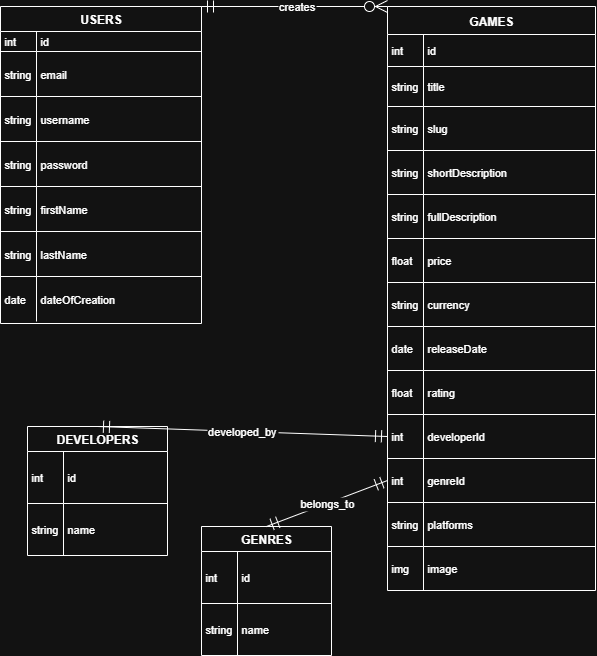

The diagram above was exported from draw.io. Its source (the exported page's mxGraphModel, read from the mxfile embedded in the PNG):
<mxGraphModel dx="1258" dy="489" grid="1" gridSize="10" guides="1" tooltips="1" connect="1" arrows="1" fold="1" page="1" pageScale="1" pageWidth="827" pageHeight="1169" math="0" shadow="0">
  <root>
    <mxCell id="0" />
    <mxCell id="1" parent="0" />
    <mxCell id="2" value="USERS" style="shape=table;startSize=25;container=1;collapsible=0;childLayout=tableLayout;fixedRows=1;rowLines=1;fontStyle=1;align=center;resizeLast=1;" parent="1" vertex="1">
      <mxGeometry x="83" y="40" width="201" height="317" as="geometry" />
    </mxCell>
    <mxCell id="3" style="shape=tableRow;horizontal=0;startSize=0;swimlaneHead=0;swimlaneBody=0;fillColor=none;collapsible=0;dropTarget=0;points=[[0,0.5],[1,0.5]];portConstraint=eastwest;top=0;left=0;right=0;bottom=0;" parent="2" vertex="1">
      <mxGeometry y="25" width="201" height="20" as="geometry" />
    </mxCell>
    <mxCell id="4" value="int" style="shape=partialRectangle;connectable=0;fillColor=none;top=0;left=0;bottom=0;right=0;align=left;spacingLeft=2;overflow=hidden;fontSize=11;" parent="3" vertex="1">
      <mxGeometry width="36" height="20" as="geometry">
        <mxRectangle width="36" height="20" as="alternateBounds" />
      </mxGeometry>
    </mxCell>
    <mxCell id="5" value="id" style="shape=partialRectangle;connectable=0;fillColor=none;top=0;left=0;bottom=0;right=0;align=left;spacingLeft=2;overflow=hidden;fontSize=11;" parent="3" vertex="1">
      <mxGeometry x="36" width="165" height="20" as="geometry">
        <mxRectangle width="165" height="20" as="alternateBounds" />
      </mxGeometry>
    </mxCell>
    <mxCell id="6" style="shape=tableRow;horizontal=0;startSize=0;swimlaneHead=0;swimlaneBody=0;fillColor=none;collapsible=0;dropTarget=0;points=[[0,0.5],[1,0.5]];portConstraint=eastwest;top=0;left=0;right=0;bottom=0;" parent="2" vertex="1">
      <mxGeometry y="45" width="201" height="45" as="geometry" />
    </mxCell>
    <mxCell id="7" value="string" style="shape=partialRectangle;connectable=0;fillColor=none;top=0;left=0;bottom=0;right=0;align=left;spacingLeft=2;overflow=hidden;fontSize=11;" parent="6" vertex="1">
      <mxGeometry width="36" height="45" as="geometry">
        <mxRectangle width="36" height="45" as="alternateBounds" />
      </mxGeometry>
    </mxCell>
    <mxCell id="8" value="email" style="shape=partialRectangle;connectable=0;fillColor=none;top=0;left=0;bottom=0;right=0;align=left;spacingLeft=2;overflow=hidden;fontSize=11;" parent="6" vertex="1">
      <mxGeometry x="36" width="165" height="45" as="geometry">
        <mxRectangle width="165" height="45" as="alternateBounds" />
      </mxGeometry>
    </mxCell>
    <mxCell id="9" style="shape=tableRow;horizontal=0;startSize=0;swimlaneHead=0;swimlaneBody=0;fillColor=none;collapsible=0;dropTarget=0;points=[[0,0.5],[1,0.5]];portConstraint=eastwest;top=0;left=0;right=0;bottom=0;" parent="2" vertex="1">
      <mxGeometry y="90" width="201" height="45" as="geometry" />
    </mxCell>
    <mxCell id="10" value="string" style="shape=partialRectangle;connectable=0;fillColor=none;top=0;left=0;bottom=0;right=0;align=left;spacingLeft=2;overflow=hidden;fontSize=11;" parent="9" vertex="1">
      <mxGeometry width="36" height="45" as="geometry">
        <mxRectangle width="36" height="45" as="alternateBounds" />
      </mxGeometry>
    </mxCell>
    <mxCell id="11" value="username" style="shape=partialRectangle;connectable=0;fillColor=none;top=0;left=0;bottom=0;right=0;align=left;spacingLeft=2;overflow=hidden;fontSize=11;" parent="9" vertex="1">
      <mxGeometry x="36" width="165" height="45" as="geometry">
        <mxRectangle width="165" height="45" as="alternateBounds" />
      </mxGeometry>
    </mxCell>
    <mxCell id="12" style="shape=tableRow;horizontal=0;startSize=0;swimlaneHead=0;swimlaneBody=0;fillColor=none;collapsible=0;dropTarget=0;points=[[0,0.5],[1,0.5]];portConstraint=eastwest;top=0;left=0;right=0;bottom=0;" parent="2" vertex="1">
      <mxGeometry y="135" width="201" height="45" as="geometry" />
    </mxCell>
    <mxCell id="13" value="string" style="shape=partialRectangle;connectable=0;fillColor=none;top=0;left=0;bottom=0;right=0;align=left;spacingLeft=2;overflow=hidden;fontSize=11;" parent="12" vertex="1">
      <mxGeometry width="36" height="45" as="geometry">
        <mxRectangle width="36" height="45" as="alternateBounds" />
      </mxGeometry>
    </mxCell>
    <mxCell id="14" value="password" style="shape=partialRectangle;connectable=0;fillColor=none;top=0;left=0;bottom=0;right=0;align=left;spacingLeft=2;overflow=hidden;fontSize=11;" parent="12" vertex="1">
      <mxGeometry x="36" width="165" height="45" as="geometry">
        <mxRectangle width="165" height="45" as="alternateBounds" />
      </mxGeometry>
    </mxCell>
    <mxCell id="15" style="shape=tableRow;horizontal=0;startSize=0;swimlaneHead=0;swimlaneBody=0;fillColor=none;collapsible=0;dropTarget=0;points=[[0,0.5],[1,0.5]];portConstraint=eastwest;top=0;left=0;right=0;bottom=0;" parent="2" vertex="1">
      <mxGeometry y="180" width="201" height="45" as="geometry" />
    </mxCell>
    <mxCell id="16" value="string" style="shape=partialRectangle;connectable=0;fillColor=none;top=0;left=0;bottom=0;right=0;align=left;spacingLeft=2;overflow=hidden;fontSize=11;" parent="15" vertex="1">
      <mxGeometry width="36" height="45" as="geometry">
        <mxRectangle width="36" height="45" as="alternateBounds" />
      </mxGeometry>
    </mxCell>
    <mxCell id="17" value="firstName" style="shape=partialRectangle;connectable=0;fillColor=none;top=0;left=0;bottom=0;right=0;align=left;spacingLeft=2;overflow=hidden;fontSize=11;" parent="15" vertex="1">
      <mxGeometry x="36" width="165" height="45" as="geometry">
        <mxRectangle width="165" height="45" as="alternateBounds" />
      </mxGeometry>
    </mxCell>
    <mxCell id="18" style="shape=tableRow;horizontal=0;startSize=0;swimlaneHead=0;swimlaneBody=0;fillColor=none;collapsible=0;dropTarget=0;points=[[0,0.5],[1,0.5]];portConstraint=eastwest;top=0;left=0;right=0;bottom=0;" parent="2" vertex="1">
      <mxGeometry y="225" width="201" height="45" as="geometry" />
    </mxCell>
    <mxCell id="19" value="string" style="shape=partialRectangle;connectable=0;fillColor=none;top=0;left=0;bottom=0;right=0;align=left;spacingLeft=2;overflow=hidden;fontSize=11;" parent="18" vertex="1">
      <mxGeometry width="36" height="45" as="geometry">
        <mxRectangle width="36" height="45" as="alternateBounds" />
      </mxGeometry>
    </mxCell>
    <mxCell id="20" value="lastName" style="shape=partialRectangle;connectable=0;fillColor=none;top=0;left=0;bottom=0;right=0;align=left;spacingLeft=2;overflow=hidden;fontSize=11;" parent="18" vertex="1">
      <mxGeometry x="36" width="165" height="45" as="geometry">
        <mxRectangle width="165" height="45" as="alternateBounds" />
      </mxGeometry>
    </mxCell>
    <mxCell id="21" style="shape=tableRow;horizontal=0;startSize=0;swimlaneHead=0;swimlaneBody=0;fillColor=none;collapsible=0;dropTarget=0;points=[[0,0.5],[1,0.5]];portConstraint=eastwest;top=0;left=0;right=0;bottom=0;" parent="2" vertex="1">
      <mxGeometry y="270" width="201" height="45" as="geometry" />
    </mxCell>
    <mxCell id="22" value="date" style="shape=partialRectangle;connectable=0;fillColor=none;top=0;left=0;bottom=0;right=0;align=left;spacingLeft=2;overflow=hidden;fontSize=11;" parent="21" vertex="1">
      <mxGeometry width="36" height="45" as="geometry">
        <mxRectangle width="36" height="45" as="alternateBounds" />
      </mxGeometry>
    </mxCell>
    <mxCell id="23" value="dateOfCreation" style="shape=partialRectangle;connectable=0;fillColor=none;top=0;left=0;bottom=0;right=0;align=left;spacingLeft=2;overflow=hidden;fontSize=11;" parent="21" vertex="1">
      <mxGeometry x="36" width="165" height="45" as="geometry">
        <mxRectangle width="165" height="45" as="alternateBounds" />
      </mxGeometry>
    </mxCell>
    <mxCell id="24" value="GAMES" style="shape=table;startSize=28;container=1;collapsible=0;childLayout=tableLayout;fixedRows=1;rowLines=1;fontStyle=1;align=center;resizeLast=1;" parent="1" vertex="1">
      <mxGeometry x="470" y="40" width="208" height="584" as="geometry" />
    </mxCell>
    <mxCell id="25" style="shape=tableRow;horizontal=0;startSize=0;swimlaneHead=0;swimlaneBody=0;fillColor=none;collapsible=0;dropTarget=0;points=[[0,0.5],[1,0.5]];portConstraint=eastwest;top=0;left=0;right=0;bottom=0;" parent="24" vertex="1">
      <mxGeometry y="28" width="208" height="32" as="geometry" />
    </mxCell>
    <mxCell id="26" value="int" style="shape=partialRectangle;connectable=0;fillColor=none;top=0;left=0;bottom=0;right=0;align=left;spacingLeft=2;overflow=hidden;fontSize=11;" parent="25" vertex="1">
      <mxGeometry width="36" height="32" as="geometry">
        <mxRectangle width="36" height="32" as="alternateBounds" />
      </mxGeometry>
    </mxCell>
    <mxCell id="27" value="id" style="shape=partialRectangle;connectable=0;fillColor=none;top=0;left=0;bottom=0;right=0;align=left;spacingLeft=2;overflow=hidden;fontSize=11;" parent="25" vertex="1">
      <mxGeometry x="36" width="172" height="32" as="geometry">
        <mxRectangle width="172" height="32" as="alternateBounds" />
      </mxGeometry>
    </mxCell>
    <mxCell id="28" style="shape=tableRow;horizontal=0;startSize=0;swimlaneHead=0;swimlaneBody=0;fillColor=none;collapsible=0;dropTarget=0;points=[[0,0.5],[1,0.5]];portConstraint=eastwest;top=0;left=0;right=0;bottom=0;" parent="24" vertex="1">
      <mxGeometry y="60" width="208" height="40" as="geometry" />
    </mxCell>
    <mxCell id="29" value="string" style="shape=partialRectangle;connectable=0;fillColor=none;top=0;left=0;bottom=0;right=0;align=left;spacingLeft=2;overflow=hidden;fontSize=11;" parent="28" vertex="1">
      <mxGeometry width="36" height="40" as="geometry">
        <mxRectangle width="36" height="40" as="alternateBounds" />
      </mxGeometry>
    </mxCell>
    <mxCell id="30" value="title" style="shape=partialRectangle;connectable=0;fillColor=none;top=0;left=0;bottom=0;right=0;align=left;spacingLeft=2;overflow=hidden;fontSize=11;" parent="28" vertex="1">
      <mxGeometry x="36" width="172" height="40" as="geometry">
        <mxRectangle width="172" height="40" as="alternateBounds" />
      </mxGeometry>
    </mxCell>
    <mxCell id="31" style="shape=tableRow;horizontal=0;startSize=0;swimlaneHead=0;swimlaneBody=0;fillColor=none;collapsible=0;dropTarget=0;points=[[0,0.5],[1,0.5]];portConstraint=eastwest;top=0;left=0;right=0;bottom=0;" parent="24" vertex="1">
      <mxGeometry y="100" width="208" height="44" as="geometry" />
    </mxCell>
    <mxCell id="32" value="string" style="shape=partialRectangle;connectable=0;fillColor=none;top=0;left=0;bottom=0;right=0;align=left;spacingLeft=2;overflow=hidden;fontSize=11;" parent="31" vertex="1">
      <mxGeometry width="36" height="44" as="geometry">
        <mxRectangle width="36" height="44" as="alternateBounds" />
      </mxGeometry>
    </mxCell>
    <mxCell id="33" value="slug" style="shape=partialRectangle;connectable=0;fillColor=none;top=0;left=0;bottom=0;right=0;align=left;spacingLeft=2;overflow=hidden;fontSize=11;" parent="31" vertex="1">
      <mxGeometry x="36" width="172" height="44" as="geometry">
        <mxRectangle width="172" height="44" as="alternateBounds" />
      </mxGeometry>
    </mxCell>
    <mxCell id="34" style="shape=tableRow;horizontal=0;startSize=0;swimlaneHead=0;swimlaneBody=0;fillColor=none;collapsible=0;dropTarget=0;points=[[0,0.5],[1,0.5]];portConstraint=eastwest;top=0;left=0;right=0;bottom=0;" parent="24" vertex="1">
      <mxGeometry y="144" width="208" height="44" as="geometry" />
    </mxCell>
    <mxCell id="35" value="string" style="shape=partialRectangle;connectable=0;fillColor=none;top=0;left=0;bottom=0;right=0;align=left;spacingLeft=2;overflow=hidden;fontSize=11;" parent="34" vertex="1">
      <mxGeometry width="36" height="44" as="geometry">
        <mxRectangle width="36" height="44" as="alternateBounds" />
      </mxGeometry>
    </mxCell>
    <mxCell id="36" value="shortDescription" style="shape=partialRectangle;connectable=0;fillColor=none;top=0;left=0;bottom=0;right=0;align=left;spacingLeft=2;overflow=hidden;fontSize=11;" parent="34" vertex="1">
      <mxGeometry x="36" width="172" height="44" as="geometry">
        <mxRectangle width="172" height="44" as="alternateBounds" />
      </mxGeometry>
    </mxCell>
    <mxCell id="37" style="shape=tableRow;horizontal=0;startSize=0;swimlaneHead=0;swimlaneBody=0;fillColor=none;collapsible=0;dropTarget=0;points=[[0,0.5],[1,0.5]];portConstraint=eastwest;top=0;left=0;right=0;bottom=0;" parent="24" vertex="1">
      <mxGeometry y="188" width="208" height="44" as="geometry" />
    </mxCell>
    <mxCell id="38" value="string" style="shape=partialRectangle;connectable=0;fillColor=none;top=0;left=0;bottom=0;right=0;align=left;spacingLeft=2;overflow=hidden;fontSize=11;" parent="37" vertex="1">
      <mxGeometry width="36" height="44" as="geometry">
        <mxRectangle width="36" height="44" as="alternateBounds" />
      </mxGeometry>
    </mxCell>
    <mxCell id="39" value="fullDescription" style="shape=partialRectangle;connectable=0;fillColor=none;top=0;left=0;bottom=0;right=0;align=left;spacingLeft=2;overflow=hidden;fontSize=11;" parent="37" vertex="1">
      <mxGeometry x="36" width="172" height="44" as="geometry">
        <mxRectangle width="172" height="44" as="alternateBounds" />
      </mxGeometry>
    </mxCell>
    <mxCell id="40" style="shape=tableRow;horizontal=0;startSize=0;swimlaneHead=0;swimlaneBody=0;fillColor=none;collapsible=0;dropTarget=0;points=[[0,0.5],[1,0.5]];portConstraint=eastwest;top=0;left=0;right=0;bottom=0;" parent="24" vertex="1">
      <mxGeometry y="232" width="208" height="44" as="geometry" />
    </mxCell>
    <mxCell id="41" value="float" style="shape=partialRectangle;connectable=0;fillColor=none;top=0;left=0;bottom=0;right=0;align=left;spacingLeft=2;overflow=hidden;fontSize=11;" parent="40" vertex="1">
      <mxGeometry width="36" height="44" as="geometry">
        <mxRectangle width="36" height="44" as="alternateBounds" />
      </mxGeometry>
    </mxCell>
    <mxCell id="42" value="price" style="shape=partialRectangle;connectable=0;fillColor=none;top=0;left=0;bottom=0;right=0;align=left;spacingLeft=2;overflow=hidden;fontSize=11;" parent="40" vertex="1">
      <mxGeometry x="36" width="172" height="44" as="geometry">
        <mxRectangle width="172" height="44" as="alternateBounds" />
      </mxGeometry>
    </mxCell>
    <mxCell id="43" style="shape=tableRow;horizontal=0;startSize=0;swimlaneHead=0;swimlaneBody=0;fillColor=none;collapsible=0;dropTarget=0;points=[[0,0.5],[1,0.5]];portConstraint=eastwest;top=0;left=0;right=0;bottom=0;" parent="24" vertex="1">
      <mxGeometry y="276" width="208" height="44" as="geometry" />
    </mxCell>
    <mxCell id="44" value="string" style="shape=partialRectangle;connectable=0;fillColor=none;top=0;left=0;bottom=0;right=0;align=left;spacingLeft=2;overflow=hidden;fontSize=11;" parent="43" vertex="1">
      <mxGeometry width="36" height="44" as="geometry">
        <mxRectangle width="36" height="44" as="alternateBounds" />
      </mxGeometry>
    </mxCell>
    <mxCell id="45" value="currency" style="shape=partialRectangle;connectable=0;fillColor=none;top=0;left=0;bottom=0;right=0;align=left;spacingLeft=2;overflow=hidden;fontSize=11;" parent="43" vertex="1">
      <mxGeometry x="36" width="172" height="44" as="geometry">
        <mxRectangle width="172" height="44" as="alternateBounds" />
      </mxGeometry>
    </mxCell>
    <mxCell id="46" style="shape=tableRow;horizontal=0;startSize=0;swimlaneHead=0;swimlaneBody=0;fillColor=none;collapsible=0;dropTarget=0;points=[[0,0.5],[1,0.5]];portConstraint=eastwest;top=0;left=0;right=0;bottom=0;" parent="24" vertex="1">
      <mxGeometry y="320" width="208" height="44" as="geometry" />
    </mxCell>
    <mxCell id="47" value="date" style="shape=partialRectangle;connectable=0;fillColor=none;top=0;left=0;bottom=0;right=0;align=left;spacingLeft=2;overflow=hidden;fontSize=11;" parent="46" vertex="1">
      <mxGeometry width="36" height="44" as="geometry">
        <mxRectangle width="36" height="44" as="alternateBounds" />
      </mxGeometry>
    </mxCell>
    <mxCell id="48" value="releaseDate" style="shape=partialRectangle;connectable=0;fillColor=none;top=0;left=0;bottom=0;right=0;align=left;spacingLeft=2;overflow=hidden;fontSize=11;" parent="46" vertex="1">
      <mxGeometry x="36" width="172" height="44" as="geometry">
        <mxRectangle width="172" height="44" as="alternateBounds" />
      </mxGeometry>
    </mxCell>
    <mxCell id="49" style="shape=tableRow;horizontal=0;startSize=0;swimlaneHead=0;swimlaneBody=0;fillColor=none;collapsible=0;dropTarget=0;points=[[0,0.5],[1,0.5]];portConstraint=eastwest;top=0;left=0;right=0;bottom=0;" parent="24" vertex="1">
      <mxGeometry y="364" width="208" height="44" as="geometry" />
    </mxCell>
    <mxCell id="50" value="float" style="shape=partialRectangle;connectable=0;fillColor=none;top=0;left=0;bottom=0;right=0;align=left;spacingLeft=2;overflow=hidden;fontSize=11;" parent="49" vertex="1">
      <mxGeometry width="36" height="44" as="geometry">
        <mxRectangle width="36" height="44" as="alternateBounds" />
      </mxGeometry>
    </mxCell>
    <mxCell id="51" value="rating" style="shape=partialRectangle;connectable=0;fillColor=none;top=0;left=0;bottom=0;right=0;align=left;spacingLeft=2;overflow=hidden;fontSize=11;" parent="49" vertex="1">
      <mxGeometry x="36" width="172" height="44" as="geometry">
        <mxRectangle width="172" height="44" as="alternateBounds" />
      </mxGeometry>
    </mxCell>
    <mxCell id="52" style="shape=tableRow;horizontal=0;startSize=0;swimlaneHead=0;swimlaneBody=0;fillColor=none;collapsible=0;dropTarget=0;points=[[0,0.5],[1,0.5]];portConstraint=eastwest;top=0;left=0;right=0;bottom=0;" parent="24" vertex="1">
      <mxGeometry y="408" width="208" height="44" as="geometry" />
    </mxCell>
    <mxCell id="53" value="int" style="shape=partialRectangle;connectable=0;fillColor=none;top=0;left=0;bottom=0;right=0;align=left;spacingLeft=2;overflow=hidden;fontSize=11;" parent="52" vertex="1">
      <mxGeometry width="36" height="44" as="geometry">
        <mxRectangle width="36" height="44" as="alternateBounds" />
      </mxGeometry>
    </mxCell>
    <mxCell id="54" value="developerId" style="shape=partialRectangle;connectable=0;fillColor=none;top=0;left=0;bottom=0;right=0;align=left;spacingLeft=2;overflow=hidden;fontSize=11;" parent="52" vertex="1">
      <mxGeometry x="36" width="172" height="44" as="geometry">
        <mxRectangle width="172" height="44" as="alternateBounds" />
      </mxGeometry>
    </mxCell>
    <mxCell id="55" style="shape=tableRow;horizontal=0;startSize=0;swimlaneHead=0;swimlaneBody=0;fillColor=none;collapsible=0;dropTarget=0;points=[[0,0.5],[1,0.5]];portConstraint=eastwest;top=0;left=0;right=0;bottom=0;" parent="24" vertex="1">
      <mxGeometry y="452" width="208" height="44" as="geometry" />
    </mxCell>
    <mxCell id="56" value="int" style="shape=partialRectangle;connectable=0;fillColor=none;top=0;left=0;bottom=0;right=0;align=left;spacingLeft=2;overflow=hidden;fontSize=11;" parent="55" vertex="1">
      <mxGeometry width="36" height="44" as="geometry">
        <mxRectangle width="36" height="44" as="alternateBounds" />
      </mxGeometry>
    </mxCell>
    <mxCell id="57" value="genreId" style="shape=partialRectangle;connectable=0;fillColor=none;top=0;left=0;bottom=0;right=0;align=left;spacingLeft=2;overflow=hidden;fontSize=11;" parent="55" vertex="1">
      <mxGeometry x="36" width="172" height="44" as="geometry">
        <mxRectangle width="172" height="44" as="alternateBounds" />
      </mxGeometry>
    </mxCell>
    <mxCell id="58" style="shape=tableRow;horizontal=0;startSize=0;swimlaneHead=0;swimlaneBody=0;fillColor=none;collapsible=0;dropTarget=0;points=[[0,0.5],[1,0.5]];portConstraint=eastwest;top=0;left=0;right=0;bottom=0;" parent="24" vertex="1">
      <mxGeometry y="496" width="208" height="44" as="geometry" />
    </mxCell>
    <mxCell id="59" value="string" style="shape=partialRectangle;connectable=0;fillColor=none;top=0;left=0;bottom=0;right=0;align=left;spacingLeft=2;overflow=hidden;fontSize=11;" parent="58" vertex="1">
      <mxGeometry width="36" height="44" as="geometry">
        <mxRectangle width="36" height="44" as="alternateBounds" />
      </mxGeometry>
    </mxCell>
    <mxCell id="60" value="platforms" style="shape=partialRectangle;connectable=0;fillColor=none;top=0;left=0;bottom=0;right=0;align=left;spacingLeft=2;overflow=hidden;fontSize=11;" parent="58" vertex="1">
      <mxGeometry x="36" width="172" height="44" as="geometry">
        <mxRectangle width="172" height="44" as="alternateBounds" />
      </mxGeometry>
    </mxCell>
    <mxCell id="61" style="shape=tableRow;horizontal=0;startSize=0;swimlaneHead=0;swimlaneBody=0;fillColor=none;collapsible=0;dropTarget=0;points=[[0,0.5],[1,0.5]];portConstraint=eastwest;top=0;left=0;right=0;bottom=0;" parent="24" vertex="1">
      <mxGeometry y="540" width="208" height="44" as="geometry" />
    </mxCell>
    <mxCell id="62" value="img" style="shape=partialRectangle;connectable=0;fillColor=none;top=0;left=0;bottom=0;right=0;align=left;spacingLeft=2;overflow=hidden;fontSize=11;" parent="61" vertex="1">
      <mxGeometry width="36" height="44" as="geometry">
        <mxRectangle width="36" height="44" as="alternateBounds" />
      </mxGeometry>
    </mxCell>
    <mxCell id="63" value="image" style="shape=partialRectangle;connectable=0;fillColor=none;top=0;left=0;bottom=0;right=0;align=left;spacingLeft=2;overflow=hidden;fontSize=11;" parent="61" vertex="1">
      <mxGeometry x="36" width="172" height="44" as="geometry">
        <mxRectangle width="172" height="44" as="alternateBounds" />
      </mxGeometry>
    </mxCell>
    <mxCell id="64" value="DEVELOPERS" style="shape=table;startSize=25;container=1;collapsible=0;childLayout=tableLayout;fixedRows=1;rowLines=1;fontStyle=1;align=center;resizeLast=1;" parent="1" vertex="1">
      <mxGeometry x="110" y="460" width="140" height="129" as="geometry" />
    </mxCell>
    <mxCell id="65" style="shape=tableRow;horizontal=0;startSize=0;swimlaneHead=0;swimlaneBody=0;fillColor=none;collapsible=0;dropTarget=0;points=[[0,0.5],[1,0.5]];portConstraint=eastwest;top=0;left=0;right=0;bottom=0;" parent="64" vertex="1">
      <mxGeometry y="25" width="140" height="52" as="geometry" />
    </mxCell>
    <mxCell id="66" value="int" style="shape=partialRectangle;connectable=0;fillColor=none;top=0;left=0;bottom=0;right=0;align=left;spacingLeft=2;overflow=hidden;fontSize=11;" parent="65" vertex="1">
      <mxGeometry width="36" height="52" as="geometry">
        <mxRectangle width="36" height="52" as="alternateBounds" />
      </mxGeometry>
    </mxCell>
    <mxCell id="67" value="id" style="shape=partialRectangle;connectable=0;fillColor=none;top=0;left=0;bottom=0;right=0;align=left;spacingLeft=2;overflow=hidden;fontSize=11;" parent="65" vertex="1">
      <mxGeometry x="36" width="104" height="52" as="geometry">
        <mxRectangle width="104" height="52" as="alternateBounds" />
      </mxGeometry>
    </mxCell>
    <mxCell id="68" style="shape=tableRow;horizontal=0;startSize=0;swimlaneHead=0;swimlaneBody=0;fillColor=none;collapsible=0;dropTarget=0;points=[[0,0.5],[1,0.5]];portConstraint=eastwest;top=0;left=0;right=0;bottom=0;" parent="64" vertex="1">
      <mxGeometry y="77" width="140" height="52" as="geometry" />
    </mxCell>
    <mxCell id="69" value="string" style="shape=partialRectangle;connectable=0;fillColor=none;top=0;left=0;bottom=0;right=0;align=left;spacingLeft=2;overflow=hidden;fontSize=11;" parent="68" vertex="1">
      <mxGeometry width="36" height="52" as="geometry">
        <mxRectangle width="36" height="52" as="alternateBounds" />
      </mxGeometry>
    </mxCell>
    <mxCell id="70" value="name" style="shape=partialRectangle;connectable=0;fillColor=none;top=0;left=0;bottom=0;right=0;align=left;spacingLeft=2;overflow=hidden;fontSize=11;" parent="68" vertex="1">
      <mxGeometry x="36" width="104" height="52" as="geometry">
        <mxRectangle width="104" height="52" as="alternateBounds" />
      </mxGeometry>
    </mxCell>
    <mxCell id="71" value="GENRES" style="shape=table;startSize=25;container=1;collapsible=0;childLayout=tableLayout;fixedRows=1;rowLines=1;fontStyle=1;align=center;resizeLast=1;" parent="1" vertex="1">
      <mxGeometry x="284" y="560" width="130" height="129" as="geometry" />
    </mxCell>
    <mxCell id="72" style="shape=tableRow;horizontal=0;startSize=0;swimlaneHead=0;swimlaneBody=0;fillColor=none;collapsible=0;dropTarget=0;points=[[0,0.5],[1,0.5]];portConstraint=eastwest;top=0;left=0;right=0;bottom=0;" parent="71" vertex="1">
      <mxGeometry y="25" width="130" height="52" as="geometry" />
    </mxCell>
    <mxCell id="73" value="int" style="shape=partialRectangle;connectable=0;fillColor=none;top=0;left=0;bottom=0;right=0;align=left;spacingLeft=2;overflow=hidden;fontSize=11;" parent="72" vertex="1">
      <mxGeometry width="36" height="52" as="geometry">
        <mxRectangle width="36" height="52" as="alternateBounds" />
      </mxGeometry>
    </mxCell>
    <mxCell id="74" value="id" style="shape=partialRectangle;connectable=0;fillColor=none;top=0;left=0;bottom=0;right=0;align=left;spacingLeft=2;overflow=hidden;fontSize=11;" parent="72" vertex="1">
      <mxGeometry x="36" width="94" height="52" as="geometry">
        <mxRectangle width="94" height="52" as="alternateBounds" />
      </mxGeometry>
    </mxCell>
    <mxCell id="75" style="shape=tableRow;horizontal=0;startSize=0;swimlaneHead=0;swimlaneBody=0;fillColor=none;collapsible=0;dropTarget=0;points=[[0,0.5],[1,0.5]];portConstraint=eastwest;top=0;left=0;right=0;bottom=0;" parent="71" vertex="1">
      <mxGeometry y="77" width="130" height="52" as="geometry" />
    </mxCell>
    <mxCell id="76" value="string" style="shape=partialRectangle;connectable=0;fillColor=none;top=0;left=0;bottom=0;right=0;align=left;spacingLeft=2;overflow=hidden;fontSize=11;" parent="75" vertex="1">
      <mxGeometry width="36" height="52" as="geometry">
        <mxRectangle width="36" height="52" as="alternateBounds" />
      </mxGeometry>
    </mxCell>
    <mxCell id="77" value="name" style="shape=partialRectangle;connectable=0;fillColor=none;top=0;left=0;bottom=0;right=0;align=left;spacingLeft=2;overflow=hidden;fontSize=11;" parent="75" vertex="1">
      <mxGeometry x="36" width="94" height="52" as="geometry">
        <mxRectangle width="94" height="52" as="alternateBounds" />
      </mxGeometry>
    </mxCell>
    <mxCell id="78" value="creates" style="curved=1;startArrow=ERmandOne;startSize=10;;endArrow=ERzeroToMany;endSize=10;;exitX=1;exitY=0;entryX=0;entryY=0;exitDx=0;exitDy=0;entryDx=0;entryDy=0;" parent="1" source="2" target="24" edge="1">
      <mxGeometry x="0.0323" relative="1" as="geometry">
        <Array as="points" />
        <mxPoint x="320.5" y="40" as="sourcePoint" />
        <mxPoint x="320.0000000000001" y="167" as="targetPoint" />
        <mxPoint as="offset" />
      </mxGeometry>
    </mxCell>
    <mxCell id="79" value="developed_by" style="curved=1;startArrow=ERmandOne;startSize=10;;endArrow=ERmandOne;endSize=10;;exitX=0;exitY=0.5;entryX=0.5;entryY=0;exitDx=0;exitDy=0;" parent="1" source="52" target="64" edge="1">
      <mxGeometry relative="1" as="geometry">
        <Array as="points" />
      </mxGeometry>
    </mxCell>
    <mxCell id="80" value="belongs_to" style="curved=1;startArrow=ERmandOne;startSize=10;;endArrow=ERmandOne;endSize=10;;entryX=0.5;entryY=0;exitX=0;exitY=0.5;exitDx=0;exitDy=0;" parent="1" source="55" target="71" edge="1">
      <mxGeometry relative="1" as="geometry">
        <Array as="points" />
        <mxPoint x="678" y="620" as="sourcePoint" />
      </mxGeometry>
    </mxCell>
  </root>
</mxGraphModel>